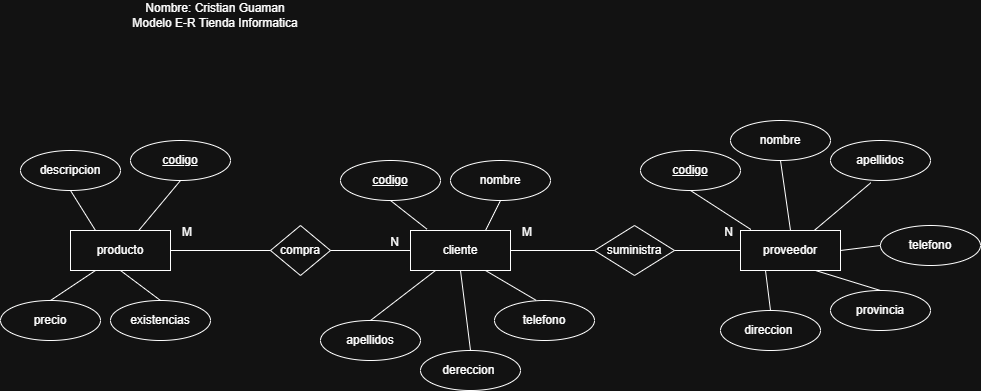

The diagram above was exported from draw.io. Its source (the exported page's mxGraphModel, read from the mxfile embedded in the PNG):
<mxGraphModel dx="1812" dy="1703" grid="1" gridSize="10" guides="1" tooltips="1" connect="1" arrows="1" fold="1" page="1" pageScale="1" pageWidth="827" pageHeight="1169" math="0" shadow="0">
  <root>
    <mxCell id="0" />
    <mxCell id="1" parent="0" />
    <mxCell id="hpRzWQ-ywDwWlA6ZiU90-6" parent="1" style="whiteSpace=wrap;html=1;align=center;" value="producto" vertex="1">
      <mxGeometry height="40" width="100" x="-150" y="180" as="geometry" />
    </mxCell>
    <mxCell id="hpRzWQ-ywDwWlA6ZiU90-7" parent="1" style="whiteSpace=wrap;html=1;align=center;" value="cliente" vertex="1">
      <mxGeometry height="40" width="100" x="190" y="180" as="geometry" />
    </mxCell>
    <mxCell id="hpRzWQ-ywDwWlA6ZiU90-8" parent="1" style="whiteSpace=wrap;html=1;align=center;" value="proveedor" vertex="1">
      <mxGeometry height="40" width="100" x="520" y="180" as="geometry" />
    </mxCell>
    <mxCell id="hpRzWQ-ywDwWlA6ZiU90-9" parent="1" style="ellipse;whiteSpace=wrap;html=1;align=center;" value="descripcion" vertex="1">
      <mxGeometry height="40" width="100" x="-200" y="100" as="geometry" />
    </mxCell>
    <mxCell id="hpRzWQ-ywDwWlA6ZiU90-10" parent="1" style="ellipse;whiteSpace=wrap;html=1;align=center;fontStyle=4;" value="codigo" vertex="1">
      <mxGeometry height="40" width="100" x="-90" y="90" as="geometry" />
    </mxCell>
    <mxCell id="hpRzWQ-ywDwWlA6ZiU90-11" parent="1" style="ellipse;whiteSpace=wrap;html=1;align=center;" value="precio" vertex="1">
      <mxGeometry height="40" width="100" x="-220" y="250" as="geometry" />
    </mxCell>
    <mxCell id="hpRzWQ-ywDwWlA6ZiU90-12" parent="1" style="ellipse;whiteSpace=wrap;html=1;align=center;" value="existencias" vertex="1">
      <mxGeometry height="40" width="100" x="-110" y="250" as="geometry" />
    </mxCell>
    <mxCell id="hpRzWQ-ywDwWlA6ZiU90-13" parent="1" style="ellipse;whiteSpace=wrap;html=1;align=center;fontStyle=4;" value="codigo" vertex="1">
      <mxGeometry height="40" width="100" x="120" y="110" as="geometry" />
    </mxCell>
    <mxCell id="hpRzWQ-ywDwWlA6ZiU90-14" parent="1" style="ellipse;whiteSpace=wrap;html=1;align=center;" value="direccion&amp;nbsp;" vertex="1">
      <mxGeometry height="40" width="100" x="500" y="260" as="geometry" />
    </mxCell>
    <mxCell id="hpRzWQ-ywDwWlA6ZiU90-15" parent="1" style="ellipse;whiteSpace=wrap;html=1;align=center;" value="provincia" vertex="1">
      <mxGeometry height="40" width="100" x="610" y="240" as="geometry" />
    </mxCell>
    <mxCell id="hpRzWQ-ywDwWlA6ZiU90-16" parent="1" style="ellipse;whiteSpace=wrap;html=1;align=center;" value="telefono" vertex="1">
      <mxGeometry height="40" width="100" x="660" y="175" as="geometry" />
    </mxCell>
    <mxCell id="hpRzWQ-ywDwWlA6ZiU90-17" parent="1" style="ellipse;whiteSpace=wrap;html=1;align=center;" value="apellidos" vertex="1">
      <mxGeometry height="40" width="100" x="610" y="90" as="geometry" />
    </mxCell>
    <mxCell id="hpRzWQ-ywDwWlA6ZiU90-18" parent="1" style="ellipse;whiteSpace=wrap;html=1;align=center;fontStyle=4;" value="codigo" vertex="1">
      <mxGeometry height="40" width="100" x="420" y="100" as="geometry" />
    </mxCell>
    <mxCell id="hpRzWQ-ywDwWlA6ZiU90-19" parent="1" style="ellipse;whiteSpace=wrap;html=1;align=center;" value="nombre" vertex="1">
      <mxGeometry height="40" width="100" x="510" y="70" as="geometry" />
    </mxCell>
    <mxCell id="hpRzWQ-ywDwWlA6ZiU90-20" parent="1" style="ellipse;whiteSpace=wrap;html=1;align=center;" value="apellidos" vertex="1">
      <mxGeometry height="40" width="100" x="100" y="270" as="geometry" />
    </mxCell>
    <mxCell id="hpRzWQ-ywDwWlA6ZiU90-21" parent="1" style="ellipse;whiteSpace=wrap;html=1;align=center;" value="dereccion&amp;nbsp;" vertex="1">
      <mxGeometry height="40" width="100" x="200" y="300" as="geometry" />
    </mxCell>
    <mxCell id="hpRzWQ-ywDwWlA6ZiU90-22" parent="1" style="ellipse;whiteSpace=wrap;html=1;align=center;" value="telefono" vertex="1">
      <mxGeometry height="40" width="100" x="274" y="250" as="geometry" />
    </mxCell>
    <mxCell id="hpRzWQ-ywDwWlA6ZiU90-23" parent="1" style="ellipse;whiteSpace=wrap;html=1;align=center;" value="nombre" vertex="1">
      <mxGeometry height="40" width="100" x="230" y="110" as="geometry" />
    </mxCell>
    <mxCell id="hpRzWQ-ywDwWlA6ZiU90-24" edge="1" parent="1" source="hpRzWQ-ywDwWlA6ZiU90-9" style="endArrow=none;html=1;rounded=0;exitX=0.5;exitY=1;exitDx=0;exitDy=0;entryX=0.25;entryY=0;entryDx=0;entryDy=0;" target="hpRzWQ-ywDwWlA6ZiU90-6" value="">
      <mxGeometry relative="1" as="geometry">
        <mxPoint x="140" y="180" as="sourcePoint" />
        <mxPoint x="300" y="180" as="targetPoint" />
      </mxGeometry>
    </mxCell>
    <mxCell id="hpRzWQ-ywDwWlA6ZiU90-25" edge="1" parent="1" source="hpRzWQ-ywDwWlA6ZiU90-10" style="endArrow=none;html=1;rounded=0;exitX=0.5;exitY=1;exitDx=0;exitDy=0;entryX=0.684;entryY=-0.005;entryDx=0;entryDy=0;entryPerimeter=0;" target="hpRzWQ-ywDwWlA6ZiU90-6" value="">
      <mxGeometry relative="1" as="geometry">
        <mxPoint x="-150" y="120" as="sourcePoint" />
        <mxPoint x="-115" y="200" as="targetPoint" />
      </mxGeometry>
    </mxCell>
    <mxCell id="hpRzWQ-ywDwWlA6ZiU90-26" edge="1" parent="1" source="hpRzWQ-ywDwWlA6ZiU90-6" style="endArrow=none;html=1;rounded=0;exitX=0.25;exitY=1;exitDx=0;exitDy=0;entryX=0.5;entryY=0;entryDx=0;entryDy=0;" target="hpRzWQ-ywDwWlA6ZiU90-11" value="">
      <mxGeometry relative="1" as="geometry">
        <mxPoint x="-150" y="120" as="sourcePoint" />
        <mxPoint x="-115" y="200" as="targetPoint" />
      </mxGeometry>
    </mxCell>
    <mxCell id="hpRzWQ-ywDwWlA6ZiU90-27" edge="1" parent="1" source="hpRzWQ-ywDwWlA6ZiU90-6" style="endArrow=none;html=1;rounded=0;exitX=0.5;exitY=1;exitDx=0;exitDy=0;entryX=0.5;entryY=0;entryDx=0;entryDy=0;" target="hpRzWQ-ywDwWlA6ZiU90-12" value="">
      <mxGeometry relative="1" as="geometry">
        <mxPoint x="-115" y="240" as="sourcePoint" />
        <mxPoint x="-160" y="290" as="targetPoint" />
      </mxGeometry>
    </mxCell>
    <mxCell id="hpRzWQ-ywDwWlA6ZiU90-28" edge="1" parent="1" source="hpRzWQ-ywDwWlA6ZiU90-7" style="endArrow=none;html=1;rounded=0;exitX=0.164;exitY=-0.035;exitDx=0;exitDy=0;entryX=0.5;entryY=1;entryDx=0;entryDy=0;exitPerimeter=0;" target="hpRzWQ-ywDwWlA6ZiU90-13" value="">
      <mxGeometry relative="1" as="geometry">
        <mxPoint x="-10" y="120" as="sourcePoint" />
        <mxPoint x="-72" y="200" as="targetPoint" />
      </mxGeometry>
    </mxCell>
    <mxCell id="hpRzWQ-ywDwWlA6ZiU90-29" edge="1" parent="1" source="hpRzWQ-ywDwWlA6ZiU90-7" style="endArrow=none;html=1;rounded=0;entryX=0.416;entryY=-0.005;entryDx=0;entryDy=0;entryPerimeter=0;exitX=0.75;exitY=1;exitDx=0;exitDy=0;" target="hpRzWQ-ywDwWlA6ZiU90-22" value="">
      <mxGeometry relative="1" as="geometry">
        <mxPoint x="246" y="219" as="sourcePoint" />
        <mxPoint x="210" y="170" as="targetPoint" />
      </mxGeometry>
    </mxCell>
    <mxCell id="hpRzWQ-ywDwWlA6ZiU90-30" edge="1" parent="1" source="hpRzWQ-ywDwWlA6ZiU90-7" style="endArrow=none;html=1;rounded=0;exitX=0.5;exitY=1;exitDx=0;exitDy=0;entryX=0.5;entryY=0;entryDx=0;entryDy=0;" target="hpRzWQ-ywDwWlA6ZiU90-21" value="">
      <mxGeometry relative="1" as="geometry">
        <mxPoint x="246" y="219" as="sourcePoint" />
        <mxPoint x="210" y="170" as="targetPoint" />
      </mxGeometry>
    </mxCell>
    <mxCell id="hpRzWQ-ywDwWlA6ZiU90-31" edge="1" parent="1" source="hpRzWQ-ywDwWlA6ZiU90-7" style="endArrow=none;html=1;rounded=0;exitX=0.25;exitY=1;exitDx=0;exitDy=0;entryX=0.5;entryY=0;entryDx=0;entryDy=0;" target="hpRzWQ-ywDwWlA6ZiU90-20" value="">
      <mxGeometry relative="1" as="geometry">
        <mxPoint x="246" y="219" as="sourcePoint" />
        <mxPoint x="210" y="170" as="targetPoint" />
      </mxGeometry>
    </mxCell>
    <mxCell id="hpRzWQ-ywDwWlA6ZiU90-32" edge="1" parent="1" source="hpRzWQ-ywDwWlA6ZiU90-7" style="endArrow=none;html=1;rounded=0;exitX=0.75;exitY=0;exitDx=0;exitDy=0;entryX=0.5;entryY=1;entryDx=0;entryDy=0;" target="hpRzWQ-ywDwWlA6ZiU90-23" value="">
      <mxGeometry relative="1" as="geometry">
        <mxPoint x="246" y="219" as="sourcePoint" />
        <mxPoint x="210" y="170" as="targetPoint" />
      </mxGeometry>
    </mxCell>
    <mxCell id="hpRzWQ-ywDwWlA6ZiU90-33" edge="1" parent="1" source="hpRzWQ-ywDwWlA6ZiU90-8" style="endArrow=none;html=1;rounded=0;exitX=0.104;exitY=-0.025;exitDx=0;exitDy=0;entryX=0.5;entryY=1;entryDx=0;entryDy=0;exitPerimeter=0;" target="hpRzWQ-ywDwWlA6ZiU90-18" value="">
      <mxGeometry relative="1" as="geometry">
        <mxPoint x="560" y="130" as="sourcePoint" />
        <mxPoint x="595" y="80" as="targetPoint" />
      </mxGeometry>
    </mxCell>
    <mxCell id="hpRzWQ-ywDwWlA6ZiU90-34" edge="1" parent="1" source="hpRzWQ-ywDwWlA6ZiU90-8" style="endArrow=none;html=1;rounded=0;exitX=1;exitY=0.5;exitDx=0;exitDy=0;entryX=0;entryY=0.5;entryDx=0;entryDy=0;" target="hpRzWQ-ywDwWlA6ZiU90-16" value="">
      <mxGeometry relative="1" as="geometry">
        <mxPoint x="616" y="189" as="sourcePoint" />
        <mxPoint x="550" y="130" as="targetPoint" />
      </mxGeometry>
    </mxCell>
    <mxCell id="hpRzWQ-ywDwWlA6ZiU90-35" edge="1" parent="1" source="hpRzWQ-ywDwWlA6ZiU90-8" style="endArrow=none;html=1;rounded=0;entryX=0.404;entryY=1.055;entryDx=0;entryDy=0;entryPerimeter=0;" target="hpRzWQ-ywDwWlA6ZiU90-17" value="">
      <mxGeometry relative="1" as="geometry">
        <mxPoint x="616" y="189" as="sourcePoint" />
        <mxPoint x="550" y="130" as="targetPoint" />
      </mxGeometry>
    </mxCell>
    <mxCell id="hpRzWQ-ywDwWlA6ZiU90-36" edge="1" parent="1" source="hpRzWQ-ywDwWlA6ZiU90-8" style="endArrow=none;html=1;rounded=0;exitX=0.5;exitY=0;exitDx=0;exitDy=0;entryX=0.5;entryY=1;entryDx=0;entryDy=0;" target="hpRzWQ-ywDwWlA6ZiU90-19" value="">
      <mxGeometry relative="1" as="geometry">
        <mxPoint x="616" y="189" as="sourcePoint" />
        <mxPoint x="550" y="130" as="targetPoint" />
      </mxGeometry>
    </mxCell>
    <mxCell id="hpRzWQ-ywDwWlA6ZiU90-37" edge="1" parent="1" source="hpRzWQ-ywDwWlA6ZiU90-8" style="endArrow=none;html=1;rounded=0;exitX=0.75;exitY=1;exitDx=0;exitDy=0;entryX=0.5;entryY=0;entryDx=0;entryDy=0;" target="hpRzWQ-ywDwWlA6ZiU90-15" value="">
      <mxGeometry relative="1" as="geometry">
        <mxPoint x="616" y="189" as="sourcePoint" />
        <mxPoint x="550" y="130" as="targetPoint" />
      </mxGeometry>
    </mxCell>
    <mxCell id="hpRzWQ-ywDwWlA6ZiU90-38" edge="1" parent="1" source="hpRzWQ-ywDwWlA6ZiU90-8" style="endArrow=none;html=1;rounded=0;entryX=0.5;entryY=0;entryDx=0;entryDy=0;exitX=0.25;exitY=1;exitDx=0;exitDy=0;" target="hpRzWQ-ywDwWlA6ZiU90-14" value="">
      <mxGeometry relative="1" as="geometry">
        <mxPoint x="550" y="220" as="sourcePoint" />
        <mxPoint x="550" y="130" as="targetPoint" />
      </mxGeometry>
    </mxCell>
    <mxCell id="hpRzWQ-ywDwWlA6ZiU90-40" parent="1" style="shape=rhombus;html=1;dashed=0;whiteSpace=wrap;perimeter=rhombusPerimeter;" value="compra" vertex="1">
      <mxGeometry height="50" width="60" x="50" y="175" as="geometry" />
    </mxCell>
    <mxCell id="hpRzWQ-ywDwWlA6ZiU90-41" parent="1" style="shape=rhombus;html=1;dashed=0;whiteSpace=wrap;perimeter=rhombusPerimeter;" value="suministra" vertex="1">
      <mxGeometry height="50" width="80" x="374" y="175" as="geometry" />
    </mxCell>
    <mxCell id="hpRzWQ-ywDwWlA6ZiU90-42" edge="1" parent="1" source="hpRzWQ-ywDwWlA6ZiU90-7" style="endArrow=none;html=1;rounded=0;exitX=0;exitY=0.5;exitDx=0;exitDy=0;entryX=1;entryY=0.5;entryDx=0;entryDy=0;" target="hpRzWQ-ywDwWlA6ZiU90-40" value="">
      <mxGeometry relative="1" as="geometry">
        <mxPoint x="140" y="160" as="sourcePoint" />
        <mxPoint x="300" y="160" as="targetPoint" />
      </mxGeometry>
    </mxCell>
    <mxCell id="hpRzWQ-ywDwWlA6ZiU90-43" connectable="0" parent="hpRzWQ-ywDwWlA6ZiU90-42" style="resizable=0;html=1;whiteSpace=wrap;align=right;verticalAlign=bottom;" value="N" vertex="1">
      <mxGeometry relative="1" x="1" as="geometry">
        <mxPoint x="70" as="offset" />
      </mxGeometry>
    </mxCell>
    <mxCell id="hpRzWQ-ywDwWlA6ZiU90-44" edge="1" parent="1" source="hpRzWQ-ywDwWlA6ZiU90-6" style="endArrow=none;html=1;rounded=0;exitX=1;exitY=0.5;exitDx=0;exitDy=0;entryX=0;entryY=0.5;entryDx=0;entryDy=0;" target="hpRzWQ-ywDwWlA6ZiU90-40" value="">
      <mxGeometry relative="1" as="geometry">
        <mxPoint x="140" y="160" as="sourcePoint" />
        <mxPoint x="300" y="160" as="targetPoint" />
      </mxGeometry>
    </mxCell>
    <mxCell id="hpRzWQ-ywDwWlA6ZiU90-45" connectable="0" parent="hpRzWQ-ywDwWlA6ZiU90-44" style="resizable=0;html=1;whiteSpace=wrap;align=left;verticalAlign=bottom;" value="M" vertex="1">
      <mxGeometry relative="1" x="-1" as="geometry">
        <mxPoint x="10" y="-10" as="offset" />
      </mxGeometry>
    </mxCell>
    <mxCell id="hpRzWQ-ywDwWlA6ZiU90-47" edge="1" parent="1" source="hpRzWQ-ywDwWlA6ZiU90-7" style="endArrow=none;html=1;rounded=0;exitX=1;exitY=0.5;exitDx=0;exitDy=0;entryX=0;entryY=0.5;entryDx=0;entryDy=0;" target="hpRzWQ-ywDwWlA6ZiU90-41" value="">
      <mxGeometry relative="1" as="geometry">
        <mxPoint x="-40" y="220" as="sourcePoint" />
        <mxPoint x="60" y="210" as="targetPoint" />
      </mxGeometry>
    </mxCell>
    <mxCell id="hpRzWQ-ywDwWlA6ZiU90-48" connectable="0" parent="hpRzWQ-ywDwWlA6ZiU90-47" style="resizable=0;html=1;whiteSpace=wrap;align=left;verticalAlign=bottom;" value="M" vertex="1">
      <mxGeometry relative="1" x="-1" as="geometry">
        <mxPoint x="10" y="-10" as="offset" />
      </mxGeometry>
    </mxCell>
    <mxCell id="hpRzWQ-ywDwWlA6ZiU90-49" edge="1" parent="1" source="hpRzWQ-ywDwWlA6ZiU90-8" style="endArrow=none;html=1;rounded=0;exitX=0;exitY=0.5;exitDx=0;exitDy=0;entryX=1;entryY=0.5;entryDx=0;entryDy=0;" target="hpRzWQ-ywDwWlA6ZiU90-41" value="">
      <mxGeometry relative="1" as="geometry">
        <mxPoint x="200" y="210" as="sourcePoint" />
        <mxPoint x="120" y="210" as="targetPoint" />
      </mxGeometry>
    </mxCell>
    <mxCell id="hpRzWQ-ywDwWlA6ZiU90-50" connectable="0" parent="hpRzWQ-ywDwWlA6ZiU90-49" style="resizable=0;html=1;whiteSpace=wrap;align=right;verticalAlign=bottom;" value="N" vertex="1">
      <mxGeometry relative="1" x="1" as="geometry">
        <mxPoint x="60" y="-10" as="offset" />
      </mxGeometry>
    </mxCell>
    <mxCell id="hpRzWQ-ywDwWlA6ZiU90-51" parent="1" style="text;html=1;whiteSpace=wrap;strokeColor=none;fillColor=none;align=center;verticalAlign=middle;rounded=0;" value="Nombre: Cristian Guaman&lt;div&gt;Modelo E-R Tienda Informatica&lt;/div&gt;" vertex="1">
      <mxGeometry height="30" width="250" x="-130" y="-50" as="geometry" />
    </mxCell>
  </root>
</mxGraphModel>